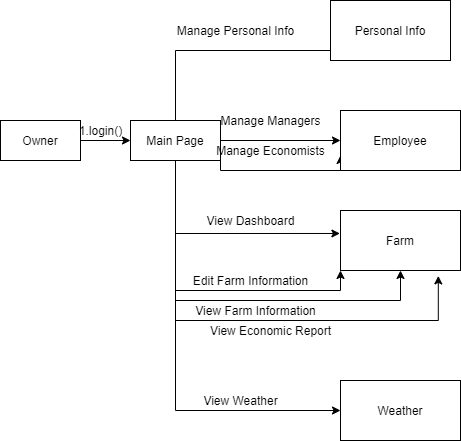

The diagram above was exported from draw.io. Its source (the exported page's mxGraphModel, read from the mxfile embedded in the PNG):
<mxGraphModel dx="585" dy="496" grid="1" gridSize="10" guides="1" tooltips="1" connect="1" arrows="1" fold="1" page="1" pageScale="1" pageWidth="850" pageHeight="1100" math="0" shadow="0">
  <root>
    <mxCell id="0" />
    <mxCell id="1" parent="0" />
    <mxCell id="BbYa7sUWSV0M1tW-xgx5-3" value="" style="edgeStyle=orthogonalEdgeStyle;rounded=0;orthogonalLoop=1;jettySize=auto;html=1;" edge="1" parent="1" source="BbYa7sUWSV0M1tW-xgx5-1" target="BbYa7sUWSV0M1tW-xgx5-2">
      <mxGeometry relative="1" as="geometry" />
    </mxCell>
    <mxCell id="BbYa7sUWSV0M1tW-xgx5-1" value="Owner" style="rounded=0;whiteSpace=wrap;html=1;" vertex="1" parent="1">
      <mxGeometry x="10" y="260" width="80" height="40" as="geometry" />
    </mxCell>
    <mxCell id="BbYa7sUWSV0M1tW-xgx5-10" style="edgeStyle=orthogonalEdgeStyle;rounded=0;orthogonalLoop=1;jettySize=auto;html=1;exitX=0.5;exitY=0;exitDx=0;exitDy=0;entryX=0.012;entryY=0.4;entryDx=0;entryDy=0;entryPerimeter=0;" edge="1" parent="1" source="BbYa7sUWSV0M1tW-xgx5-2" target="BbYa7sUWSV0M1tW-xgx5-7">
      <mxGeometry relative="1" as="geometry">
        <Array as="points">
          <mxPoint x="185" y="190" />
          <mxPoint x="361" y="190" />
        </Array>
      </mxGeometry>
    </mxCell>
    <mxCell id="BbYa7sUWSV0M1tW-xgx5-35" style="edgeStyle=orthogonalEdgeStyle;rounded=0;orthogonalLoop=1;jettySize=auto;html=1;exitX=1;exitY=0.5;exitDx=0;exitDy=0;" edge="1" parent="1" source="BbYa7sUWSV0M1tW-xgx5-2" target="BbYa7sUWSV0M1tW-xgx5-34">
      <mxGeometry relative="1" as="geometry" />
    </mxCell>
    <mxCell id="BbYa7sUWSV0M1tW-xgx5-37" style="edgeStyle=orthogonalEdgeStyle;rounded=0;orthogonalLoop=1;jettySize=auto;html=1;exitX=1;exitY=0.5;exitDx=0;exitDy=0;entryX=0;entryY=0.75;entryDx=0;entryDy=0;" edge="1" parent="1" source="BbYa7sUWSV0M1tW-xgx5-2" target="BbYa7sUWSV0M1tW-xgx5-34">
      <mxGeometry relative="1" as="geometry">
        <Array as="points">
          <mxPoint x="230" y="310" />
          <mxPoint x="350" y="310" />
        </Array>
      </mxGeometry>
    </mxCell>
    <mxCell id="BbYa7sUWSV0M1tW-xgx5-40" style="edgeStyle=orthogonalEdgeStyle;rounded=0;orthogonalLoop=1;jettySize=auto;html=1;exitX=0.5;exitY=1;exitDx=0;exitDy=0;entryX=-0.005;entryY=0.383;entryDx=0;entryDy=0;entryPerimeter=0;" edge="1" parent="1" source="BbYa7sUWSV0M1tW-xgx5-2" target="BbYa7sUWSV0M1tW-xgx5-39">
      <mxGeometry relative="1" as="geometry" />
    </mxCell>
    <mxCell id="BbYa7sUWSV0M1tW-xgx5-42" style="edgeStyle=orthogonalEdgeStyle;rounded=0;orthogonalLoop=1;jettySize=auto;html=1;exitX=0.5;exitY=1;exitDx=0;exitDy=0;entryX=0;entryY=1;entryDx=0;entryDy=0;" edge="1" parent="1" source="BbYa7sUWSV0M1tW-xgx5-2" target="BbYa7sUWSV0M1tW-xgx5-39">
      <mxGeometry relative="1" as="geometry" />
    </mxCell>
    <mxCell id="BbYa7sUWSV0M1tW-xgx5-44" style="edgeStyle=orthogonalEdgeStyle;rounded=0;orthogonalLoop=1;jettySize=auto;html=1;exitX=0.5;exitY=1;exitDx=0;exitDy=0;entryX=0.5;entryY=1;entryDx=0;entryDy=0;" edge="1" parent="1" source="BbYa7sUWSV0M1tW-xgx5-2" target="BbYa7sUWSV0M1tW-xgx5-39">
      <mxGeometry relative="1" as="geometry">
        <Array as="points">
          <mxPoint x="185" y="440" />
          <mxPoint x="410" y="440" />
        </Array>
      </mxGeometry>
    </mxCell>
    <mxCell id="BbYa7sUWSV0M1tW-xgx5-47" style="edgeStyle=orthogonalEdgeStyle;rounded=0;orthogonalLoop=1;jettySize=auto;html=1;exitX=0.5;exitY=1;exitDx=0;exitDy=0;entryX=0;entryY=0.5;entryDx=0;entryDy=0;" edge="1" parent="1" source="BbYa7sUWSV0M1tW-xgx5-2" target="BbYa7sUWSV0M1tW-xgx5-46">
      <mxGeometry relative="1" as="geometry" />
    </mxCell>
    <mxCell id="BbYa7sUWSV0M1tW-xgx5-49" style="edgeStyle=orthogonalEdgeStyle;rounded=0;orthogonalLoop=1;jettySize=auto;html=1;exitX=0.5;exitY=1;exitDx=0;exitDy=0;entryX=0.815;entryY=1.09;entryDx=0;entryDy=0;entryPerimeter=0;" edge="1" parent="1" source="BbYa7sUWSV0M1tW-xgx5-2" target="BbYa7sUWSV0M1tW-xgx5-39">
      <mxGeometry relative="1" as="geometry">
        <Array as="points">
          <mxPoint x="185" y="460" />
          <mxPoint x="448" y="460" />
        </Array>
      </mxGeometry>
    </mxCell>
    <mxCell id="BbYa7sUWSV0M1tW-xgx5-2" value="Main Page" style="rounded=0;whiteSpace=wrap;html=1;" vertex="1" parent="1">
      <mxGeometry x="140" y="260" width="90" height="40" as="geometry" />
    </mxCell>
    <mxCell id="BbYa7sUWSV0M1tW-xgx5-4" value="1.login()" style="text;html=1;align=center;verticalAlign=middle;resizable=0;points=[];autosize=1;strokeColor=none;" vertex="1" parent="1">
      <mxGeometry x="80" y="260" width="60" height="20" as="geometry" />
    </mxCell>
    <mxCell id="BbYa7sUWSV0M1tW-xgx5-7" value="Personal Info" style="rounded=0;whiteSpace=wrap;html=1;" vertex="1" parent="1">
      <mxGeometry x="340" y="140" width="120" height="60" as="geometry" />
    </mxCell>
    <mxCell id="BbYa7sUWSV0M1tW-xgx5-11" value="Manage Personal Info" style="text;html=1;align=center;verticalAlign=middle;resizable=0;points=[];autosize=1;strokeColor=none;" vertex="1" parent="1">
      <mxGeometry x="180" y="160" width="130" height="20" as="geometry" />
    </mxCell>
    <mxCell id="BbYa7sUWSV0M1tW-xgx5-34" value="Employee" style="rounded=0;whiteSpace=wrap;html=1;" vertex="1" parent="1">
      <mxGeometry x="350" y="250" width="120" height="60" as="geometry" />
    </mxCell>
    <mxCell id="BbYa7sUWSV0M1tW-xgx5-36" value="Manage Managers" style="text;html=1;align=center;verticalAlign=middle;resizable=0;points=[];autosize=1;strokeColor=none;" vertex="1" parent="1">
      <mxGeometry x="220" y="250" width="120" height="20" as="geometry" />
    </mxCell>
    <mxCell id="BbYa7sUWSV0M1tW-xgx5-38" value="Manage Economists" style="text;html=1;align=center;verticalAlign=middle;resizable=0;points=[];autosize=1;strokeColor=none;" vertex="1" parent="1">
      <mxGeometry x="220" y="280" width="120" height="20" as="geometry" />
    </mxCell>
    <mxCell id="BbYa7sUWSV0M1tW-xgx5-39" value="Farm" style="rounded=0;whiteSpace=wrap;html=1;" vertex="1" parent="1">
      <mxGeometry x="350" y="350" width="120" height="60" as="geometry" />
    </mxCell>
    <mxCell id="BbYa7sUWSV0M1tW-xgx5-41" value="View Dashboard" style="text;html=1;align=center;verticalAlign=middle;resizable=0;points=[];autosize=1;strokeColor=none;" vertex="1" parent="1">
      <mxGeometry x="210" y="350" width="100" height="20" as="geometry" />
    </mxCell>
    <mxCell id="BbYa7sUWSV0M1tW-xgx5-43" value="Edit Farm Information" style="text;html=1;align=center;verticalAlign=middle;resizable=0;points=[];autosize=1;strokeColor=none;" vertex="1" parent="1">
      <mxGeometry x="195" y="410" width="130" height="20" as="geometry" />
    </mxCell>
    <mxCell id="BbYa7sUWSV0M1tW-xgx5-45" value="View Farm Information" style="text;html=1;align=center;verticalAlign=middle;resizable=0;points=[];autosize=1;strokeColor=none;" vertex="1" parent="1">
      <mxGeometry x="195" y="440" width="140" height="20" as="geometry" />
    </mxCell>
    <mxCell id="BbYa7sUWSV0M1tW-xgx5-46" value="Weather" style="rounded=0;whiteSpace=wrap;html=1;" vertex="1" parent="1">
      <mxGeometry x="350" y="520" width="120" height="60" as="geometry" />
    </mxCell>
    <mxCell id="BbYa7sUWSV0M1tW-xgx5-48" value="View Weather" style="text;html=1;align=center;verticalAlign=middle;resizable=0;points=[];autosize=1;strokeColor=none;" vertex="1" parent="1">
      <mxGeometry x="205" y="530" width="90" height="20" as="geometry" />
    </mxCell>
    <mxCell id="BbYa7sUWSV0M1tW-xgx5-50" value="View Economic Report" style="text;html=1;align=center;verticalAlign=middle;resizable=0;points=[];autosize=1;strokeColor=none;" vertex="1" parent="1">
      <mxGeometry x="210" y="460" width="140" height="20" as="geometry" />
    </mxCell>
  </root>
</mxGraphModel>